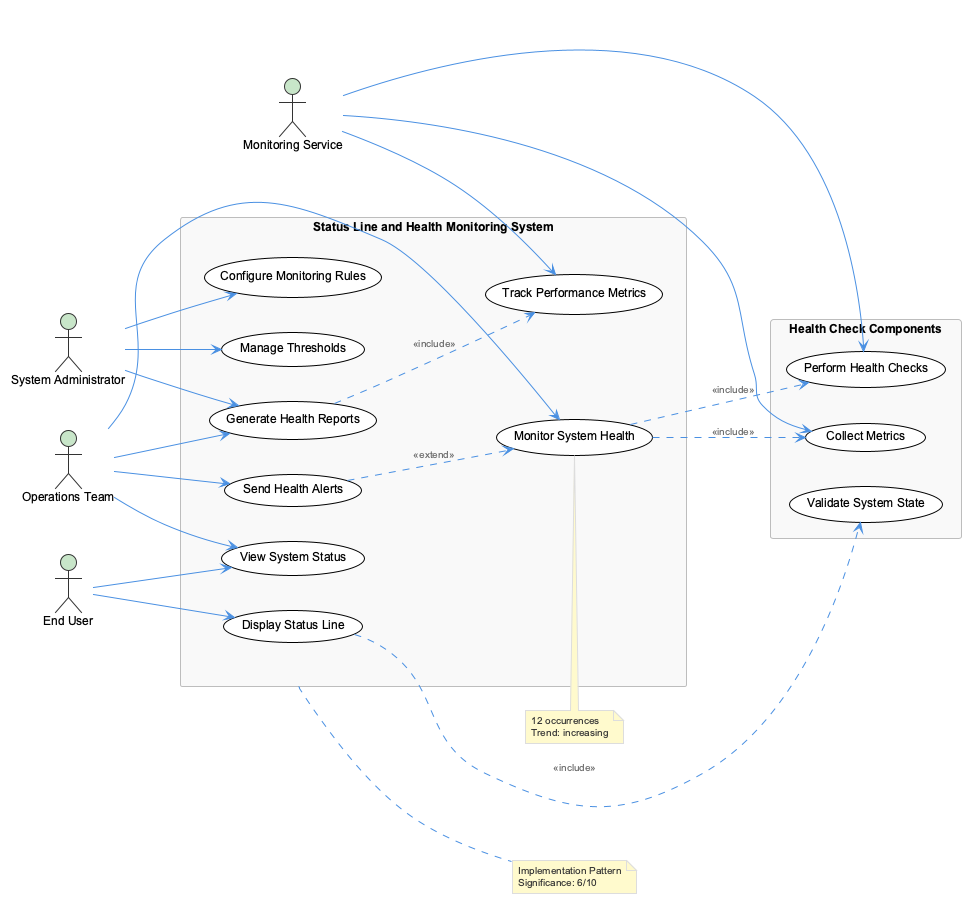

The diagram above was rendered by PlantUML. Its source (embedded in the PNG):
@startuml
!include /Users/q284340/Agentic/coding/docs/puml/_standard-style.puml

left to right direction

actor "System Administrator" as admin
actor "Operations Team" as ops
actor "Monitoring Service" as monitor
actor "End User" as user

rectangle "Status Line and Health Monitoring System" {
  usecase "Monitor System Health" as UC1
  usecase "Display Status Line" as UC2
  usecase "Generate Health Reports" as UC3
  usecase "Configure Monitoring Rules" as UC4
  usecase "Send Health Alerts" as UC5
  usecase "View System Status" as UC6
  usecase "Track Performance Metrics" as UC7
  usecase "Manage Thresholds" as UC8
}

rectangle "Health Check Components" {
  usecase "Perform Health Checks" as UC9
  usecase "Collect Metrics" as UC10
  usecase "Validate System State" as UC11
}

admin --> UC4
admin --> UC8
admin --> UC3

ops --> UC1
ops --> UC6
ops --> UC3
ops --> UC5

monitor --> UC9
monitor --> UC10
monitor --> UC7

user --> UC2
user --> UC6

UC1 ..> UC9 : <<include>>
UC1 ..> UC10 : <<include>>
UC2 ..> UC11 : <<include>>
UC3 ..> UC7 : <<include>>
UC5 ..> UC1 : <<extend>>

note top of UC1 : 12 occurrences\nTrend: increasing
note right of "Status Line and Health Monitoring System" : Implementation Pattern\nSignificance: 6/10

@enduml